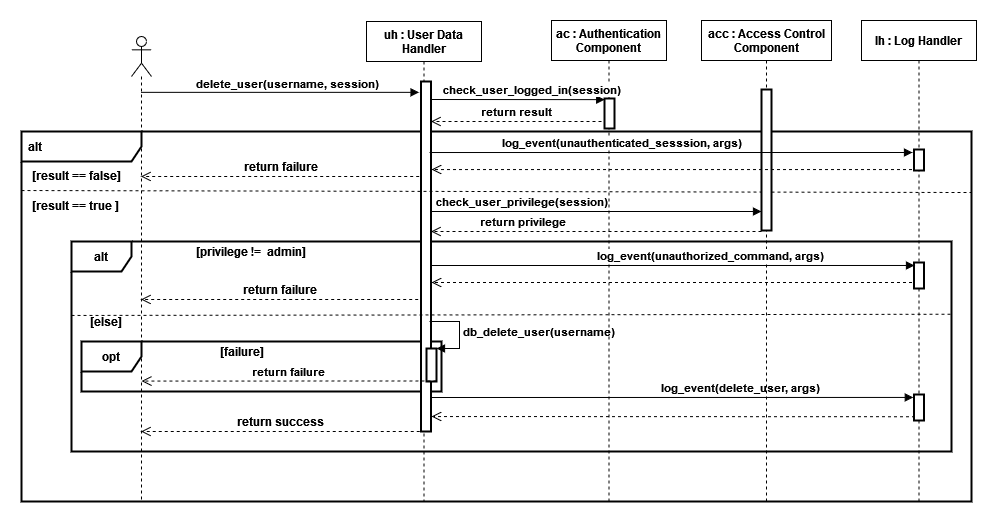

The diagram above was exported from draw.io. Its source (the exported page's mxGraphModel, read from the mxfile embedded in the PNG):
<mxGraphModel dx="1888" dy="523" grid="1" gridSize="10" guides="1" tooltips="1" connect="1" arrows="1" fold="1" page="1" pageScale="1" pageWidth="850" pageHeight="1100" math="0" shadow="0">
  <root>
    <mxCell id="0" />
    <mxCell id="1" parent="0" />
    <mxCell id="IfFnZldsuTPujF-EOs4x-30" value="&lt;font style=&quot;font-size: 12px&quot;&gt;&lt;b&gt;alt&lt;/b&gt;&lt;/font&gt;" style="shape=umlFrame;whiteSpace=wrap;html=1;width=120;height=30;boundedLbl=1;verticalAlign=middle;align=left;spacingLeft=5;strokeWidth=2;" parent="1" vertex="1">
      <mxGeometry x="-90" y="190" width="950" height="370" as="geometry" />
    </mxCell>
    <mxCell id="IfFnZldsuTPujF-EOs4x-45" value="&lt;b&gt;alt&lt;/b&gt;" style="shape=umlFrame;whiteSpace=wrap;html=1;fontSize=12;strokeWidth=2;" parent="1" vertex="1">
      <mxGeometry x="-40" y="300" width="880" height="210" as="geometry" />
    </mxCell>
    <mxCell id="TTkofIs2eFBkeEf8hFn_-3" value="&lt;b&gt;opt&lt;/b&gt;" style="shape=umlFrame;whiteSpace=wrap;html=1;strokeWidth=2;" vertex="1" parent="1">
      <mxGeometry x="-30" y="400" width="360" height="50" as="geometry" />
    </mxCell>
    <mxCell id="IfFnZldsuTPujF-EOs4x-60" value="&lt;b&gt;check_user_privilege(session)&lt;/b&gt;" style="html=1;verticalAlign=bottom;endArrow=block;rounded=0;" parent="1" target="IfFnZldsuTPujF-EOs4x-62" edge="1">
      <mxGeometry x="-0.4563" width="80" relative="1" as="geometry">
        <mxPoint x="320" y="270" as="sourcePoint" />
        <mxPoint x="640" y="270" as="targetPoint" />
        <mxPoint as="offset" />
      </mxGeometry>
    </mxCell>
    <mxCell id="IfFnZldsuTPujF-EOs4x-31" value="uh : User Data&#10; Handler" style="shape=umlLifeline;perimeter=lifelinePerimeter;container=1;collapsible=0;recursiveResize=0;rounded=0;shadow=0;strokeWidth=1;fontStyle=1" parent="1" vertex="1">
      <mxGeometry x="255" y="80" width="115" height="480" as="geometry" />
    </mxCell>
    <mxCell id="IfFnZldsuTPujF-EOs4x-32" value="" style="points=[];perimeter=orthogonalPerimeter;rounded=0;shadow=0;strokeWidth=2;" parent="IfFnZldsuTPujF-EOs4x-31" vertex="1">
      <mxGeometry x="54.5" y="60" width="10" height="350" as="geometry" />
    </mxCell>
    <mxCell id="IfFnZldsuTPujF-EOs4x-67" value="" style="html=1;points=[];perimeter=orthogonalPerimeter;fontSize=11;strokeWidth=2;" parent="IfFnZldsuTPujF-EOs4x-31" vertex="1">
      <mxGeometry x="60" y="327" width="10" height="33" as="geometry" />
    </mxCell>
    <mxCell id="IfFnZldsuTPujF-EOs4x-68" value="&lt;b&gt;db_delete_user(username)&lt;/b&gt;" style="edgeStyle=orthogonalEdgeStyle;html=1;align=left;spacingLeft=2;endArrow=block;rounded=0;entryX=1;entryY=0;fontSize=11;" parent="IfFnZldsuTPujF-EOs4x-31" target="IfFnZldsuTPujF-EOs4x-67" edge="1">
      <mxGeometry relative="1" as="geometry">
        <mxPoint x="63" y="300" as="sourcePoint" />
        <Array as="points">
          <mxPoint x="93" y="300" />
          <mxPoint x="93" y="327" />
        </Array>
      </mxGeometry>
    </mxCell>
    <mxCell id="IfFnZldsuTPujF-EOs4x-33" value="" style="shape=umlLifeline;participant=umlActor;perimeter=lifelinePerimeter;whiteSpace=wrap;html=1;container=1;collapsible=0;recursiveResize=0;verticalAlign=top;spacingTop=36;outlineConnect=0;" parent="1" vertex="1">
      <mxGeometry x="20" y="95" width="20" height="465" as="geometry" />
    </mxCell>
    <mxCell id="IfFnZldsuTPujF-EOs4x-34" value="" style="html=1;verticalAlign=bottom;endArrow=block;rounded=0;entryX=-0.195;entryY=0.031;entryDx=0;entryDy=0;entryPerimeter=0;" parent="1" source="IfFnZldsuTPujF-EOs4x-33" target="IfFnZldsuTPujF-EOs4x-32" edge="1">
      <mxGeometry width="80" relative="1" as="geometry">
        <mxPoint x="140" y="149" as="sourcePoint" />
        <mxPoint x="300" y="150" as="targetPoint" />
      </mxGeometry>
    </mxCell>
    <mxCell id="IfFnZldsuTPujF-EOs4x-59" value="&lt;b&gt;delete_user(username, session)&lt;br&gt;&lt;/b&gt;" style="edgeLabel;html=1;align=center;verticalAlign=middle;resizable=0;points=[];" parent="IfFnZldsuTPujF-EOs4x-34" vertex="1" connectable="0">
      <mxGeometry x="-0.0988" y="1" relative="1" as="geometry">
        <mxPoint x="21" y="-8" as="offset" />
      </mxGeometry>
    </mxCell>
    <mxCell id="IfFnZldsuTPujF-EOs4x-35" value="ac : Authentication&#10; Component" style="shape=umlLifeline;perimeter=lifelinePerimeter;container=1;collapsible=0;recursiveResize=0;rounded=0;shadow=0;strokeWidth=1;fontStyle=1" parent="1" vertex="1">
      <mxGeometry x="440" y="79" width="115" height="481" as="geometry" />
    </mxCell>
    <mxCell id="IfFnZldsuTPujF-EOs4x-36" value="" style="points=[];perimeter=orthogonalPerimeter;rounded=0;shadow=0;strokeWidth=2;" parent="IfFnZldsuTPujF-EOs4x-35" vertex="1">
      <mxGeometry x="53" y="78" width="10" height="30" as="geometry" />
    </mxCell>
    <mxCell id="IfFnZldsuTPujF-EOs4x-38" value="&lt;b&gt;check_user_logged_in(session)&lt;/b&gt;" style="html=1;verticalAlign=bottom;endArrow=block;rounded=0;entryX=0.021;entryY=0.038;entryDx=0;entryDy=0;entryPerimeter=0;" parent="1" target="IfFnZldsuTPujF-EOs4x-36" edge="1">
      <mxGeometry x="0.1547" width="80" relative="1" as="geometry">
        <mxPoint x="320" y="158" as="sourcePoint" />
        <mxPoint x="520" y="158" as="targetPoint" />
        <mxPoint as="offset" />
      </mxGeometry>
    </mxCell>
    <mxCell id="IfFnZldsuTPujF-EOs4x-39" value="&lt;b&gt;return result&lt;br&gt;&lt;/b&gt;" style="html=1;verticalAlign=bottom;endArrow=open;dashed=1;endSize=8;rounded=0;" parent="1" target="IfFnZldsuTPujF-EOs4x-32" edge="1">
      <mxGeometry relative="1" as="geometry">
        <mxPoint x="490" y="180" as="sourcePoint" />
        <mxPoint x="560" y="180" as="targetPoint" />
      </mxGeometry>
    </mxCell>
    <mxCell id="IfFnZldsuTPujF-EOs4x-41" value="" style="endArrow=none;dashed=1;html=1;strokeWidth=1;rounded=0;endSize=6;exitX=0;exitY=1;exitDx=0;exitDy=0;" parent="1" source="IfFnZldsuTPujF-EOs4x-43" edge="1">
      <mxGeometry width="50" height="50" relative="1" as="geometry">
        <mxPoint x="-4" y="249.99999999999977" as="sourcePoint" />
        <mxPoint x="860" y="251" as="targetPoint" />
      </mxGeometry>
    </mxCell>
    <mxCell id="IfFnZldsuTPujF-EOs4x-42" value="&lt;b&gt;[result == true ]&lt;br&gt;&lt;/b&gt;" style="text;html=1;strokeColor=none;fillColor=none;align=center;verticalAlign=middle;whiteSpace=wrap;rounded=0;" parent="1" vertex="1">
      <mxGeometry x="-90" y="249" width="110" height="30" as="geometry" />
    </mxCell>
    <mxCell id="IfFnZldsuTPujF-EOs4x-43" value="&lt;b&gt;[result == false]&lt;/b&gt;" style="text;html=1;strokeColor=none;fillColor=none;align=center;verticalAlign=middle;whiteSpace=wrap;rounded=0;" parent="1" vertex="1">
      <mxGeometry x="-90" y="219" width="110" height="30" as="geometry" />
    </mxCell>
    <mxCell id="IfFnZldsuTPujF-EOs4x-44" value="&lt;b&gt;return failure&lt;br&gt;&lt;/b&gt;" style="html=1;verticalAlign=bottom;endArrow=open;dashed=1;endSize=8;rounded=0;fontSize=12;strokeWidth=1;exitX=0.016;exitY=0.476;exitDx=0;exitDy=0;exitPerimeter=0;" parent="1" edge="1">
      <mxGeometry relative="1" as="geometry">
        <mxPoint x="307.65999999999985" y="234.96000000000004" as="sourcePoint" />
        <mxPoint x="29.5" y="234.96000000000004" as="targetPoint" />
      </mxGeometry>
    </mxCell>
    <mxCell id="IfFnZldsuTPujF-EOs4x-46" value="&lt;div&gt;&lt;b&gt;[privilege !=&amp;nbsp; admin]&lt;/b&gt;&lt;/div&gt;" style="text;html=1;strokeColor=none;fillColor=none;align=center;verticalAlign=middle;whiteSpace=wrap;rounded=0;fontSize=12;" parent="1" vertex="1">
      <mxGeometry x="30" y="300" width="220" height="20" as="geometry" />
    </mxCell>
    <mxCell id="IfFnZldsuTPujF-EOs4x-47" value="&lt;b&gt;[else]&lt;/b&gt;" style="text;html=1;strokeColor=none;fillColor=none;align=center;verticalAlign=middle;whiteSpace=wrap;rounded=0;fontSize=12;" parent="1" vertex="1">
      <mxGeometry x="-90" y="370" width="170" height="20" as="geometry" />
    </mxCell>
    <mxCell id="IfFnZldsuTPujF-EOs4x-48" value="" style="endArrow=none;dashed=1;html=1;rounded=0;fontSize=12;endSize=6;strokeWidth=1;entryX=1;entryY=0.442;entryDx=0;entryDy=0;entryPerimeter=0;exitX=0;exitY=0.352;exitDx=0;exitDy=0;exitPerimeter=0;" parent="1" source="IfFnZldsuTPujF-EOs4x-45" edge="1">
      <mxGeometry width="50" height="50" relative="1" as="geometry">
        <mxPoint x="20" y="373" as="sourcePoint" />
        <mxPoint x="840" y="372.72" as="targetPoint" />
        <Array as="points" />
      </mxGeometry>
    </mxCell>
    <mxCell id="IfFnZldsuTPujF-EOs4x-51" value="&lt;b&gt;return success&lt;br&gt;&lt;/b&gt;" style="html=1;verticalAlign=bottom;endArrow=open;dashed=1;endSize=8;rounded=0;fontSize=12;strokeWidth=1;exitX=-0.13;exitY=1;exitDx=0;exitDy=0;exitPerimeter=0;" parent="1" source="IfFnZldsuTPujF-EOs4x-32" target="IfFnZldsuTPujF-EOs4x-33" edge="1">
      <mxGeometry relative="1" as="geometry">
        <mxPoint x="310" y="410" as="sourcePoint" />
        <mxPoint x="230" y="410" as="targetPoint" />
      </mxGeometry>
    </mxCell>
    <mxCell id="IfFnZldsuTPujF-EOs4x-52" value="&lt;b&gt;return failure&lt;br&gt;&lt;/b&gt;" style="html=1;verticalAlign=bottom;endArrow=open;dashed=1;endSize=8;rounded=0;fontSize=12;strokeWidth=1;exitX=0.016;exitY=0.476;exitDx=0;exitDy=0;exitPerimeter=0;" parent="1" edge="1">
      <mxGeometry relative="1" as="geometry">
        <mxPoint x="306.65999999999985" y="357.96000000000004" as="sourcePoint" />
        <mxPoint x="29.5" y="357.96000000000004" as="targetPoint" />
      </mxGeometry>
    </mxCell>
    <mxCell id="IfFnZldsuTPujF-EOs4x-53" value="lh : Log Handler" style="shape=umlLifeline;perimeter=lifelinePerimeter;container=1;collapsible=0;recursiveResize=0;rounded=0;shadow=0;strokeWidth=1;fontStyle=1" parent="1" vertex="1">
      <mxGeometry x="750" y="79" width="115" height="481" as="geometry" />
    </mxCell>
    <mxCell id="i9UBI03PLvEVBWmQl84J-3" value="" style="points=[];perimeter=orthogonalPerimeter;rounded=0;shadow=0;strokeWidth=2;" parent="IfFnZldsuTPujF-EOs4x-53" vertex="1">
      <mxGeometry x="52.5" y="129" width="10" height="21" as="geometry" />
    </mxCell>
    <mxCell id="TTkofIs2eFBkeEf8hFn_-1" value="" style="points=[];perimeter=orthogonalPerimeter;rounded=0;shadow=0;strokeWidth=2;" vertex="1" parent="IfFnZldsuTPujF-EOs4x-53">
      <mxGeometry x="52.5" y="242" width="10" height="26" as="geometry" />
    </mxCell>
    <mxCell id="TTkofIs2eFBkeEf8hFn_-2" value="" style="points=[];perimeter=orthogonalPerimeter;rounded=0;shadow=0;strokeWidth=2;" vertex="1" parent="IfFnZldsuTPujF-EOs4x-53">
      <mxGeometry x="52.5" y="374" width="10" height="26" as="geometry" />
    </mxCell>
    <mxCell id="IfFnZldsuTPujF-EOs4x-55" value="&lt;font style=&quot;font-size: 11px&quot;&gt;&lt;b&gt;log_event(delete_user, args)&lt;br&gt;&lt;/b&gt;&lt;/font&gt;" style="html=1;verticalAlign=bottom;endArrow=block;rounded=0;fontSize=12;endSize=6;strokeWidth=1;entryX=-0.071;entryY=-0.003;entryDx=0;entryDy=0;entryPerimeter=0;" parent="1" edge="1">
      <mxGeometry x="0.2824" width="80" relative="1" as="geometry">
        <mxPoint x="320" y="456" as="sourcePoint" />
        <mxPoint x="801.79" y="455.94000000000005" as="targetPoint" />
        <mxPoint as="offset" />
      </mxGeometry>
    </mxCell>
    <mxCell id="IfFnZldsuTPujF-EOs4x-56" value="" style="html=1;verticalAlign=bottom;endArrow=open;dashed=1;endSize=8;rounded=0;fontSize=12;strokeWidth=1;exitX=0.098;exitY=1.01;exitDx=0;exitDy=0;exitPerimeter=0;" parent="1" edge="1">
      <mxGeometry relative="1" as="geometry">
        <mxPoint x="803.48" y="475.20000000000005" as="sourcePoint" />
        <mxPoint x="320" y="475" as="targetPoint" />
      </mxGeometry>
    </mxCell>
    <mxCell id="IfFnZldsuTPujF-EOs4x-61" value="acc : Access Control&#10;Component" style="shape=umlLifeline;perimeter=lifelinePerimeter;container=1;collapsible=0;recursiveResize=0;rounded=0;shadow=0;strokeWidth=1;fontStyle=1" parent="1" vertex="1">
      <mxGeometry x="590" y="79" width="130" height="481" as="geometry" />
    </mxCell>
    <mxCell id="IfFnZldsuTPujF-EOs4x-49" value="&lt;font style=&quot;font-size: 11px&quot;&gt;&lt;b&gt;return privilege&lt;br&gt;&lt;/b&gt;&lt;/font&gt;" style="html=1;verticalAlign=bottom;endArrow=open;dashed=1;endSize=8;rounded=0;fontSize=12;strokeWidth=1;" parent="IfFnZldsuTPujF-EOs4x-61" target="IfFnZldsuTPujF-EOs4x-32" edge="1">
      <mxGeometry x="0.4436" relative="1" as="geometry">
        <mxPoint x="60" y="211" as="sourcePoint" />
        <mxPoint x="-155.32999999999998" y="210.72000000000003" as="targetPoint" />
        <mxPoint as="offset" />
      </mxGeometry>
    </mxCell>
    <mxCell id="IfFnZldsuTPujF-EOs4x-62" value="" style="points=[];perimeter=orthogonalPerimeter;rounded=0;shadow=0;strokeWidth=2;" parent="IfFnZldsuTPujF-EOs4x-61" vertex="1">
      <mxGeometry x="60" y="69" width="10" height="141" as="geometry" />
    </mxCell>
    <mxCell id="i9UBI03PLvEVBWmQl84J-1" value="&lt;font style=&quot;font-size: 11px&quot;&gt;&lt;b&gt;log_event(unauthorized_command, args)&lt;br&gt;&lt;/b&gt;&lt;/font&gt;" style="html=1;verticalAlign=bottom;endArrow=block;rounded=0;fontSize=12;endSize=6;strokeWidth=1;entryX=0.05;entryY=0.007;entryDx=0;entryDy=0;entryPerimeter=0;" parent="1" edge="1">
      <mxGeometry x="0.1571" width="80" relative="1" as="geometry">
        <mxPoint x="320" y="324" as="sourcePoint" />
        <mxPoint x="803" y="323.98" as="targetPoint" />
        <mxPoint as="offset" />
      </mxGeometry>
    </mxCell>
    <mxCell id="i9UBI03PLvEVBWmQl84J-2" value="" style="html=1;verticalAlign=bottom;endArrow=open;dashed=1;endSize=8;rounded=0;fontSize=12;strokeWidth=1;exitX=0.098;exitY=1.01;exitDx=0;exitDy=0;exitPerimeter=0;startSize=7;" parent="1" edge="1">
      <mxGeometry relative="1" as="geometry">
        <mxPoint x="800.48" y="341.00000000000006" as="sourcePoint" />
        <mxPoint x="320" y="341" as="targetPoint" />
      </mxGeometry>
    </mxCell>
    <mxCell id="i9UBI03PLvEVBWmQl84J-4" value="&lt;font style=&quot;font-size: 11px&quot;&gt;&lt;b&gt;log_event(&lt;/b&gt;&lt;/font&gt;&lt;font style=&quot;font-size: 11px&quot;&gt;&lt;b&gt;unauthenticated_sesssion&lt;/b&gt;&lt;/font&gt;&lt;font style=&quot;font-size: 11px&quot;&gt;&lt;b&gt;, args)&lt;br&gt;&lt;/b&gt;&lt;/font&gt;" style="html=1;verticalAlign=bottom;endArrow=block;rounded=0;fontSize=12;endSize=6;strokeWidth=1;entryX=0.05;entryY=0.007;entryDx=0;entryDy=0;entryPerimeter=0;" parent="1" edge="1">
      <mxGeometry x="-0.205" width="80" relative="1" as="geometry">
        <mxPoint x="318" y="211.01999999999998" as="sourcePoint" />
        <mxPoint x="801" y="211" as="targetPoint" />
        <mxPoint as="offset" />
      </mxGeometry>
    </mxCell>
    <mxCell id="i9UBI03PLvEVBWmQl84J-5" value="" style="html=1;verticalAlign=bottom;endArrow=open;dashed=1;endSize=8;rounded=0;fontSize=12;strokeWidth=1;exitX=0.098;exitY=1.01;exitDx=0;exitDy=0;exitPerimeter=0;startSize=7;" parent="1" edge="1">
      <mxGeometry relative="1" as="geometry">
        <mxPoint x="800.48" y="228.01999999999998" as="sourcePoint" />
        <mxPoint x="320" y="228.01999999999998" as="targetPoint" />
      </mxGeometry>
    </mxCell>
    <mxCell id="TTkofIs2eFBkeEf8hFn_-4" value="&lt;b&gt;[failure]&lt;/b&gt;" style="text;html=1;align=center;verticalAlign=middle;resizable=0;points=[];autosize=1;strokeColor=none;fillColor=none;" vertex="1" parent="1">
      <mxGeometry x="100" y="400" width="60" height="20" as="geometry" />
    </mxCell>
    <mxCell id="TTkofIs2eFBkeEf8hFn_-5" value="&lt;b&gt;return failure&lt;br&gt;&lt;/b&gt;" style="html=1;verticalAlign=bottom;endArrow=open;dashed=1;endSize=8;rounded=0;edgeStyle=orthogonalEdgeStyle;strokeWidth=1;exitX=-0.007;exitY=0.661;exitDx=0;exitDy=0;exitPerimeter=0;entryX=0.5;entryY=0.741;entryDx=0;entryDy=0;entryPerimeter=0;" edge="1" parent="1" target="IfFnZldsuTPujF-EOs4x-33">
      <mxGeometry relative="1" as="geometry">
        <mxPoint x="324.93000000000006" y="439.49" as="sourcePoint" />
        <mxPoint x="135" y="439.5" as="targetPoint" />
        <Array as="points" />
      </mxGeometry>
    </mxCell>
  </root>
</mxGraphModel>